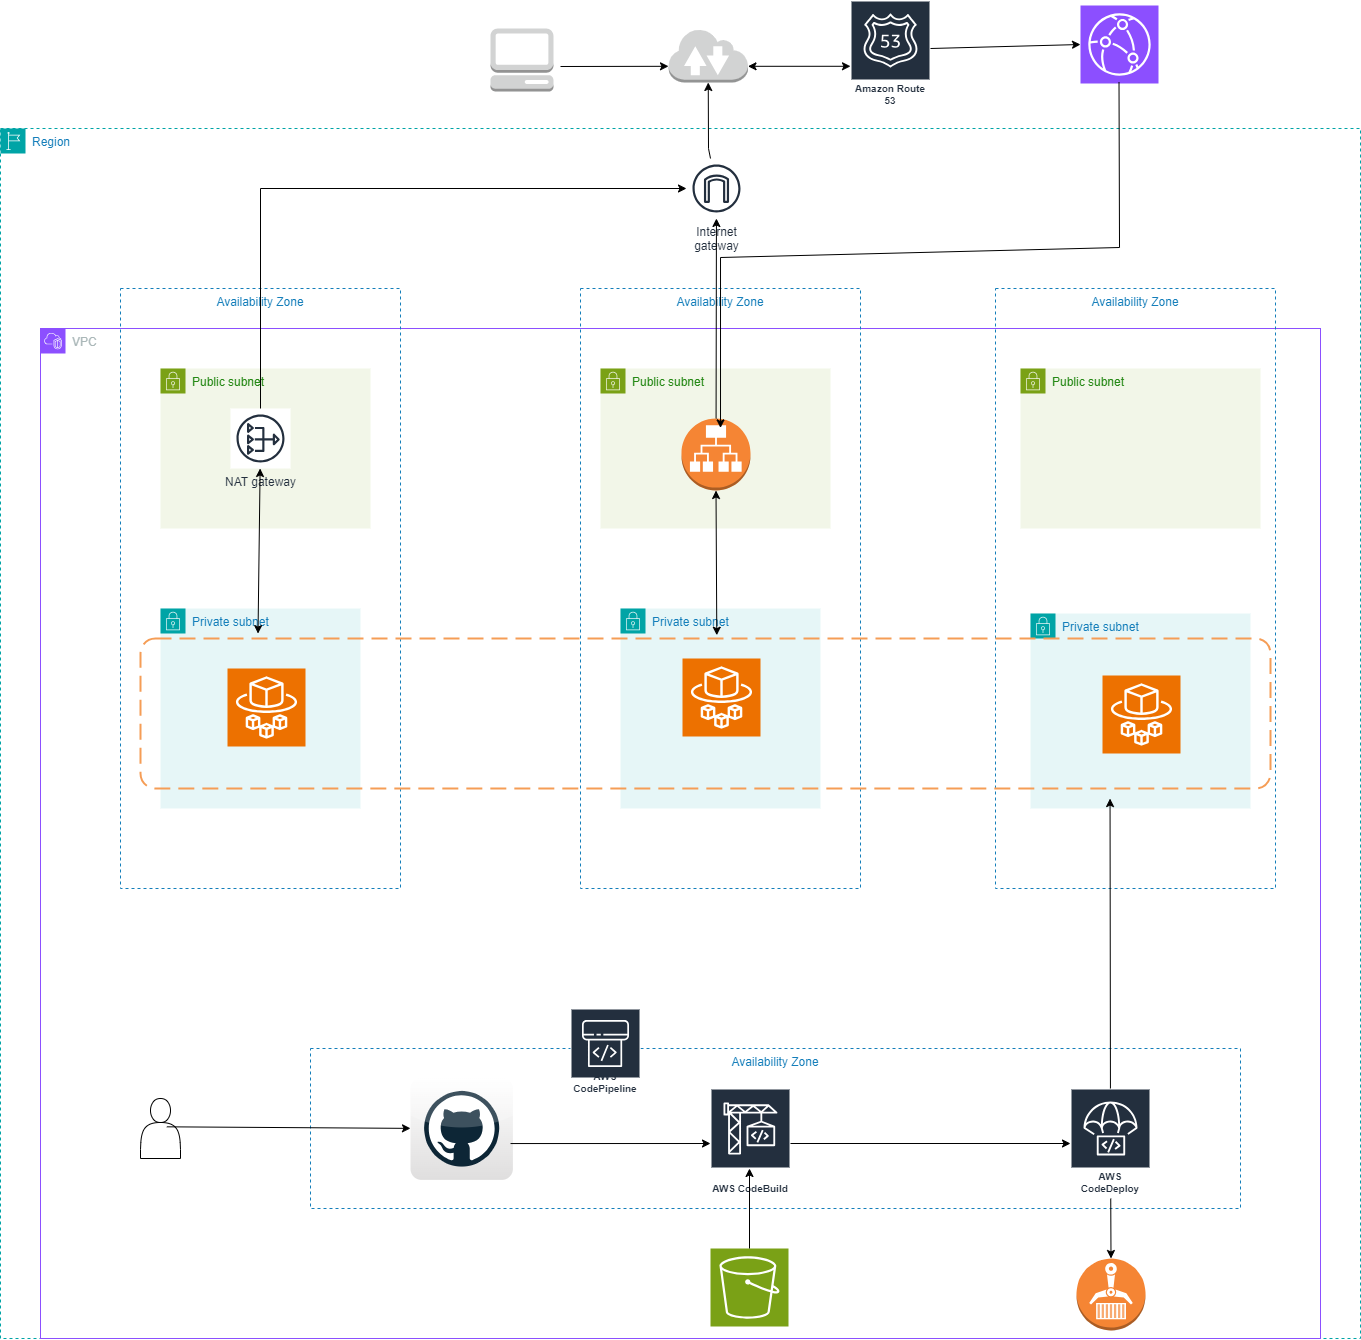

The diagram above was exported from draw.io. Its source (the exported page's mxGraphModel, read from the mxfile embedded in the PNG):
<mxGraphModel dx="2933" dy="2660" grid="1" gridSize="10" guides="1" tooltips="1" connect="1" arrows="1" fold="1" page="1" pageScale="1" pageWidth="850" pageHeight="1100" math="0" shadow="0">
  <root>
    <mxCell id="0" />
    <mxCell id="1" parent="0" />
    <mxCell id="77j0c1_NC32Tn1nlTd4A-1" value="Region" style="points=[[0,0],[0.25,0],[0.5,0],[0.75,0],[1,0],[1,0.25],[1,0.5],[1,0.75],[1,1],[0.75,1],[0.5,1],[0.25,1],[0,1],[0,0.75],[0,0.5],[0,0.25]];outlineConnect=0;gradientColor=none;html=1;whiteSpace=wrap;fontSize=12;fontStyle=0;container=1;pointerEvents=0;collapsible=0;recursiveResize=0;shape=mxgraph.aws4.group;grIcon=mxgraph.aws4.group_region;strokeColor=#00A4A6;fillColor=none;verticalAlign=top;align=left;spacingLeft=30;fontColor=#147EBA;dashed=1;" vertex="1" parent="1">
      <mxGeometry width="1360" height="1210" as="geometry" />
    </mxCell>
    <mxCell id="77j0c1_NC32Tn1nlTd4A-2" value="VPC" style="points=[[0,0],[0.25,0],[0.5,0],[0.75,0],[1,0],[1,0.25],[1,0.5],[1,0.75],[1,1],[0.75,1],[0.5,1],[0.25,1],[0,1],[0,0.75],[0,0.5],[0,0.25]];outlineConnect=0;gradientColor=none;html=1;whiteSpace=wrap;fontSize=12;fontStyle=0;container=1;pointerEvents=0;collapsible=0;recursiveResize=0;shape=mxgraph.aws4.group;grIcon=mxgraph.aws4.group_vpc2;strokeColor=#8C4FFF;fillColor=none;verticalAlign=top;align=left;spacingLeft=30;fontColor=#AAB7B8;dashed=0;" vertex="1" parent="77j0c1_NC32Tn1nlTd4A-1">
      <mxGeometry x="40" y="200" width="1280" height="1010" as="geometry" />
    </mxCell>
    <mxCell id="77j0c1_NC32Tn1nlTd4A-4" value="Availability Zone" style="fillColor=none;strokeColor=#147EBA;dashed=1;verticalAlign=top;fontStyle=0;fontColor=#147EBA;whiteSpace=wrap;html=1;" vertex="1" parent="77j0c1_NC32Tn1nlTd4A-2">
      <mxGeometry x="80" y="-40" width="280" height="600" as="geometry" />
    </mxCell>
    <mxCell id="77j0c1_NC32Tn1nlTd4A-5" value="Availability Zone" style="fillColor=none;strokeColor=#147EBA;dashed=1;verticalAlign=top;fontStyle=0;fontColor=#147EBA;whiteSpace=wrap;html=1;" vertex="1" parent="77j0c1_NC32Tn1nlTd4A-2">
      <mxGeometry x="540" y="-40" width="280" height="600" as="geometry" />
    </mxCell>
    <mxCell id="77j0c1_NC32Tn1nlTd4A-6" value="Availability Zone" style="fillColor=none;strokeColor=#147EBA;dashed=1;verticalAlign=top;fontStyle=0;fontColor=#147EBA;whiteSpace=wrap;html=1;" vertex="1" parent="77j0c1_NC32Tn1nlTd4A-2">
      <mxGeometry x="955" y="-40" width="280" height="600" as="geometry" />
    </mxCell>
    <mxCell id="77j0c1_NC32Tn1nlTd4A-7" value="Public subnet" style="points=[[0,0],[0.25,0],[0.5,0],[0.75,0],[1,0],[1,0.25],[1,0.5],[1,0.75],[1,1],[0.75,1],[0.5,1],[0.25,1],[0,1],[0,0.75],[0,0.5],[0,0.25]];outlineConnect=0;gradientColor=none;html=1;whiteSpace=wrap;fontSize=12;fontStyle=0;container=1;pointerEvents=0;collapsible=0;recursiveResize=0;shape=mxgraph.aws4.group;grIcon=mxgraph.aws4.group_security_group;grStroke=0;strokeColor=#7AA116;fillColor=#F2F6E8;verticalAlign=top;align=left;spacingLeft=30;fontColor=#248814;dashed=0;" vertex="1" parent="77j0c1_NC32Tn1nlTd4A-2">
      <mxGeometry x="120" y="40" width="210" height="160" as="geometry" />
    </mxCell>
    <mxCell id="77j0c1_NC32Tn1nlTd4A-22" value="NAT gateway" style="sketch=0;outlineConnect=0;fontColor=#232F3E;gradientColor=none;strokeColor=#232F3E;fillColor=#ffffff;dashed=0;verticalLabelPosition=bottom;verticalAlign=top;align=center;html=1;fontSize=12;fontStyle=0;aspect=fixed;shape=mxgraph.aws4.resourceIcon;resIcon=mxgraph.aws4.nat_gateway;" vertex="1" parent="77j0c1_NC32Tn1nlTd4A-7">
      <mxGeometry x="70" y="40" width="60" height="60" as="geometry" />
    </mxCell>
    <mxCell id="77j0c1_NC32Tn1nlTd4A-12" value="Public subnet" style="points=[[0,0],[0.25,0],[0.5,0],[0.75,0],[1,0],[1,0.25],[1,0.5],[1,0.75],[1,1],[0.75,1],[0.5,1],[0.25,1],[0,1],[0,0.75],[0,0.5],[0,0.25]];outlineConnect=0;gradientColor=none;html=1;whiteSpace=wrap;fontSize=12;fontStyle=0;container=1;pointerEvents=0;collapsible=0;recursiveResize=0;shape=mxgraph.aws4.group;grIcon=mxgraph.aws4.group_security_group;grStroke=0;strokeColor=#7AA116;fillColor=#F2F6E8;verticalAlign=top;align=left;spacingLeft=30;fontColor=#248814;dashed=0;" vertex="1" parent="77j0c1_NC32Tn1nlTd4A-2">
      <mxGeometry x="560" y="40" width="230" height="160" as="geometry" />
    </mxCell>
    <mxCell id="77j0c1_NC32Tn1nlTd4A-25" value="" style="outlineConnect=0;dashed=0;verticalLabelPosition=bottom;verticalAlign=top;align=center;html=1;shape=mxgraph.aws3.application_load_balancer;fillColor=#F58534;gradientColor=none;" vertex="1" parent="77j0c1_NC32Tn1nlTd4A-12">
      <mxGeometry x="81" y="50" width="69" height="72" as="geometry" />
    </mxCell>
    <mxCell id="77j0c1_NC32Tn1nlTd4A-13" value="Public subnet" style="points=[[0,0],[0.25,0],[0.5,0],[0.75,0],[1,0],[1,0.25],[1,0.5],[1,0.75],[1,1],[0.75,1],[0.5,1],[0.25,1],[0,1],[0,0.75],[0,0.5],[0,0.25]];outlineConnect=0;gradientColor=none;html=1;whiteSpace=wrap;fontSize=12;fontStyle=0;container=1;pointerEvents=0;collapsible=0;recursiveResize=0;shape=mxgraph.aws4.group;grIcon=mxgraph.aws4.group_security_group;grStroke=0;strokeColor=#7AA116;fillColor=#F2F6E8;verticalAlign=top;align=left;spacingLeft=30;fontColor=#248814;dashed=0;" vertex="1" parent="77j0c1_NC32Tn1nlTd4A-2">
      <mxGeometry x="980" y="40" width="240" height="160" as="geometry" />
    </mxCell>
    <mxCell id="77j0c1_NC32Tn1nlTd4A-14" value="Private subnet" style="points=[[0,0],[0.25,0],[0.5,0],[0.75,0],[1,0],[1,0.25],[1,0.5],[1,0.75],[1,1],[0.75,1],[0.5,1],[0.25,1],[0,1],[0,0.75],[0,0.5],[0,0.25]];outlineConnect=0;gradientColor=none;html=1;whiteSpace=wrap;fontSize=12;fontStyle=0;container=1;pointerEvents=0;collapsible=0;recursiveResize=0;shape=mxgraph.aws4.group;grIcon=mxgraph.aws4.group_security_group;grStroke=0;strokeColor=#00A4A6;fillColor=#E6F6F7;verticalAlign=top;align=left;spacingLeft=30;fontColor=#147EBA;dashed=0;" vertex="1" parent="77j0c1_NC32Tn1nlTd4A-2">
      <mxGeometry x="120" y="280" width="200" height="200" as="geometry" />
    </mxCell>
    <mxCell id="77j0c1_NC32Tn1nlTd4A-15" value="Private subnet" style="points=[[0,0],[0.25,0],[0.5,0],[0.75,0],[1,0],[1,0.25],[1,0.5],[1,0.75],[1,1],[0.75,1],[0.5,1],[0.25,1],[0,1],[0,0.75],[0,0.5],[0,0.25]];outlineConnect=0;gradientColor=none;html=1;whiteSpace=wrap;fontSize=12;fontStyle=0;container=1;pointerEvents=0;collapsible=0;recursiveResize=0;shape=mxgraph.aws4.group;grIcon=mxgraph.aws4.group_security_group;grStroke=0;strokeColor=#00A4A6;fillColor=#E6F6F7;verticalAlign=top;align=left;spacingLeft=30;fontColor=#147EBA;dashed=0;" vertex="1" parent="77j0c1_NC32Tn1nlTd4A-2">
      <mxGeometry x="580" y="280" width="200" height="200" as="geometry" />
    </mxCell>
    <mxCell id="77j0c1_NC32Tn1nlTd4A-16" value="Private subnet" style="points=[[0,0],[0.25,0],[0.5,0],[0.75,0],[1,0],[1,0.25],[1,0.5],[1,0.75],[1,1],[0.75,1],[0.5,1],[0.25,1],[0,1],[0,0.75],[0,0.5],[0,0.25]];outlineConnect=0;gradientColor=none;html=1;whiteSpace=wrap;fontSize=12;fontStyle=0;container=1;pointerEvents=0;collapsible=0;recursiveResize=0;shape=mxgraph.aws4.group;grIcon=mxgraph.aws4.group_security_group;grStroke=0;strokeColor=#00A4A6;fillColor=#E6F6F7;verticalAlign=top;align=left;spacingLeft=30;fontColor=#147EBA;dashed=0;" vertex="1" parent="77j0c1_NC32Tn1nlTd4A-2">
      <mxGeometry x="990" y="285" width="220" height="195" as="geometry" />
    </mxCell>
    <mxCell id="77j0c1_NC32Tn1nlTd4A-18" value="" style="rounded=1;arcSize=10;dashed=1;strokeColor=#F59D56;fillColor=none;gradientColor=none;dashPattern=8 4;strokeWidth=2;" vertex="1" parent="77j0c1_NC32Tn1nlTd4A-2">
      <mxGeometry x="100" y="310" width="1130" height="150" as="geometry" />
    </mxCell>
    <mxCell id="77j0c1_NC32Tn1nlTd4A-19" value="" style="sketch=0;points=[[0,0,0],[0.25,0,0],[0.5,0,0],[0.75,0,0],[1,0,0],[0,1,0],[0.25,1,0],[0.5,1,0],[0.75,1,0],[1,1,0],[0,0.25,0],[0,0.5,0],[0,0.75,0],[1,0.25,0],[1,0.5,0],[1,0.75,0]];outlineConnect=0;fontColor=#232F3E;fillColor=#ED7100;strokeColor=#ffffff;dashed=0;verticalLabelPosition=bottom;verticalAlign=top;align=center;html=1;fontSize=12;fontStyle=0;aspect=fixed;shape=mxgraph.aws4.resourceIcon;resIcon=mxgraph.aws4.fargate;" vertex="1" parent="77j0c1_NC32Tn1nlTd4A-2">
      <mxGeometry x="187" y="340" width="78" height="78" as="geometry" />
    </mxCell>
    <mxCell id="77j0c1_NC32Tn1nlTd4A-20" value="" style="sketch=0;points=[[0,0,0],[0.25,0,0],[0.5,0,0],[0.75,0,0],[1,0,0],[0,1,0],[0.25,1,0],[0.5,1,0],[0.75,1,0],[1,1,0],[0,0.25,0],[0,0.5,0],[0,0.75,0],[1,0.25,0],[1,0.5,0],[1,0.75,0]];outlineConnect=0;fontColor=#232F3E;fillColor=#ED7100;strokeColor=#ffffff;dashed=0;verticalLabelPosition=bottom;verticalAlign=top;align=center;html=1;fontSize=12;fontStyle=0;aspect=fixed;shape=mxgraph.aws4.resourceIcon;resIcon=mxgraph.aws4.fargate;" vertex="1" parent="77j0c1_NC32Tn1nlTd4A-2">
      <mxGeometry x="642" y="330" width="78" height="78" as="geometry" />
    </mxCell>
    <mxCell id="77j0c1_NC32Tn1nlTd4A-21" value="" style="sketch=0;points=[[0,0,0],[0.25,0,0],[0.5,0,0],[0.75,0,0],[1,0,0],[0,1,0],[0.25,1,0],[0.5,1,0],[0.75,1,0],[1,1,0],[0,0.25,0],[0,0.5,0],[0,0.75,0],[1,0.25,0],[1,0.5,0],[1,0.75,0]];outlineConnect=0;fontColor=#232F3E;fillColor=#ED7100;strokeColor=#ffffff;dashed=0;verticalLabelPosition=bottom;verticalAlign=top;align=center;html=1;fontSize=12;fontStyle=0;aspect=fixed;shape=mxgraph.aws4.resourceIcon;resIcon=mxgraph.aws4.fargate;" vertex="1" parent="77j0c1_NC32Tn1nlTd4A-2">
      <mxGeometry x="1062" y="347" width="78" height="78" as="geometry" />
    </mxCell>
    <mxCell id="77j0c1_NC32Tn1nlTd4A-27" value="" style="endArrow=classic;startArrow=classic;html=1;rounded=0;exitX=0.104;exitY=-0.033;exitDx=0;exitDy=0;exitPerimeter=0;" edge="1" parent="77j0c1_NC32Tn1nlTd4A-2" source="77j0c1_NC32Tn1nlTd4A-18" target="77j0c1_NC32Tn1nlTd4A-22">
      <mxGeometry width="50" height="50" relative="1" as="geometry">
        <mxPoint x="200" y="260" as="sourcePoint" />
        <mxPoint x="250" y="210" as="targetPoint" />
      </mxGeometry>
    </mxCell>
    <mxCell id="77j0c1_NC32Tn1nlTd4A-29" value="" style="endArrow=classic;startArrow=classic;html=1;rounded=0;entryX=0.5;entryY=1;entryDx=0;entryDy=0;entryPerimeter=0;exitX=0.51;exitY=-0.022;exitDx=0;exitDy=0;exitPerimeter=0;" edge="1" parent="77j0c1_NC32Tn1nlTd4A-2" source="77j0c1_NC32Tn1nlTd4A-18" target="77j0c1_NC32Tn1nlTd4A-25">
      <mxGeometry width="50" height="50" relative="1" as="geometry">
        <mxPoint x="660" y="260" as="sourcePoint" />
        <mxPoint x="710" y="210" as="targetPoint" />
      </mxGeometry>
    </mxCell>
    <mxCell id="77j0c1_NC32Tn1nlTd4A-46" value="" style="sketch=0;points=[[0,0,0],[0.25,0,0],[0.5,0,0],[0.75,0,0],[1,0,0],[0,1,0],[0.25,1,0],[0.5,1,0],[0.75,1,0],[1,1,0],[0,0.25,0],[0,0.5,0],[0,0.75,0],[1,0.25,0],[1,0.5,0],[1,0.75,0]];outlineConnect=0;fontColor=#232F3E;fillColor=#7AA116;strokeColor=#ffffff;dashed=0;verticalLabelPosition=bottom;verticalAlign=top;align=center;html=1;fontSize=12;fontStyle=0;aspect=fixed;shape=mxgraph.aws4.resourceIcon;resIcon=mxgraph.aws4.s3;" vertex="1" parent="77j0c1_NC32Tn1nlTd4A-2">
      <mxGeometry x="670" y="920" width="78" height="78" as="geometry" />
    </mxCell>
    <mxCell id="77j0c1_NC32Tn1nlTd4A-47" value="" style="outlineConnect=0;dashed=0;verticalLabelPosition=bottom;verticalAlign=top;align=center;html=1;shape=mxgraph.aws3.ecr;fillColor=#F58534;gradientColor=none;" vertex="1" parent="77j0c1_NC32Tn1nlTd4A-2">
      <mxGeometry x="1036" y="930" width="69" height="72" as="geometry" />
    </mxCell>
    <mxCell id="77j0c1_NC32Tn1nlTd4A-26" value="Internet&#10;gateway" style="sketch=0;outlineConnect=0;fontColor=#232F3E;gradientColor=none;strokeColor=#232F3E;fillColor=#ffffff;dashed=0;verticalLabelPosition=bottom;verticalAlign=top;align=center;html=1;fontSize=12;fontStyle=0;aspect=fixed;shape=mxgraph.aws4.resourceIcon;resIcon=mxgraph.aws4.internet_gateway;" vertex="1" parent="77j0c1_NC32Tn1nlTd4A-1">
      <mxGeometry x="686" y="30" width="60" height="60" as="geometry" />
    </mxCell>
    <mxCell id="77j0c1_NC32Tn1nlTd4A-30" value="" style="endArrow=classic;html=1;rounded=0;" edge="1" parent="77j0c1_NC32Tn1nlTd4A-1" source="77j0c1_NC32Tn1nlTd4A-22" target="77j0c1_NC32Tn1nlTd4A-26">
      <mxGeometry width="50" height="50" relative="1" as="geometry">
        <mxPoint x="340" y="230" as="sourcePoint" />
        <mxPoint x="390" y="180" as="targetPoint" />
        <Array as="points">
          <mxPoint x="260" y="60" />
        </Array>
      </mxGeometry>
    </mxCell>
    <mxCell id="77j0c1_NC32Tn1nlTd4A-31" value="" style="endArrow=classic;html=1;rounded=0;" edge="1" parent="77j0c1_NC32Tn1nlTd4A-1" source="77j0c1_NC32Tn1nlTd4A-25" target="77j0c1_NC32Tn1nlTd4A-26">
      <mxGeometry width="50" height="50" relative="1" as="geometry">
        <mxPoint x="760" y="270" as="sourcePoint" />
        <mxPoint x="810" y="220" as="targetPoint" />
      </mxGeometry>
    </mxCell>
    <mxCell id="77j0c1_NC32Tn1nlTd4A-32" value="" style="outlineConnect=0;dashed=0;verticalLabelPosition=bottom;verticalAlign=top;align=center;html=1;shape=mxgraph.aws3.internet_2;fillColor=#D2D3D3;gradientColor=none;" vertex="1" parent="1">
      <mxGeometry x="668" y="-100" width="79.5" height="54" as="geometry" />
    </mxCell>
    <mxCell id="77j0c1_NC32Tn1nlTd4A-33" value="" style="endArrow=classic;html=1;rounded=0;entryX=0.5;entryY=1;entryDx=0;entryDy=0;entryPerimeter=0;" edge="1" parent="1" source="77j0c1_NC32Tn1nlTd4A-26" target="77j0c1_NC32Tn1nlTd4A-32">
      <mxGeometry width="50" height="50" relative="1" as="geometry">
        <mxPoint x="610" y="20" as="sourcePoint" />
        <mxPoint x="660" y="-30" as="targetPoint" />
        <Array as="points">
          <mxPoint x="708" y="20" />
        </Array>
      </mxGeometry>
    </mxCell>
    <mxCell id="77j0c1_NC32Tn1nlTd4A-34" value="Availability Zone" style="fillColor=none;strokeColor=#147EBA;dashed=1;verticalAlign=top;fontStyle=0;fontColor=#147EBA;whiteSpace=wrap;html=1;" vertex="1" parent="1">
      <mxGeometry x="310" y="920" width="930" height="160" as="geometry" />
    </mxCell>
    <mxCell id="77j0c1_NC32Tn1nlTd4A-35" value="" style="shape=actor;whiteSpace=wrap;html=1;" vertex="1" parent="1">
      <mxGeometry x="140" y="970" width="40" height="60" as="geometry" />
    </mxCell>
    <mxCell id="77j0c1_NC32Tn1nlTd4A-36" value="" style="dashed=0;outlineConnect=0;html=1;align=center;labelPosition=center;verticalLabelPosition=bottom;verticalAlign=top;shape=mxgraph.webicons.github;gradientColor=#DFDEDE" vertex="1" parent="1">
      <mxGeometry x="410" y="949" width="102.4" height="102.4" as="geometry" />
    </mxCell>
    <mxCell id="77j0c1_NC32Tn1nlTd4A-38" value="AWS CodeBuild" style="sketch=0;outlineConnect=0;fontColor=#232F3E;gradientColor=none;strokeColor=#ffffff;fillColor=#232F3E;dashed=0;verticalLabelPosition=middle;verticalAlign=bottom;align=center;html=1;whiteSpace=wrap;fontSize=10;fontStyle=1;spacing=3;shape=mxgraph.aws4.productIcon;prIcon=mxgraph.aws4.codebuild;" vertex="1" parent="1">
      <mxGeometry x="710" y="960" width="80" height="110" as="geometry" />
    </mxCell>
    <mxCell id="77j0c1_NC32Tn1nlTd4A-39" value="AWS CodeDeploy" style="sketch=0;outlineConnect=0;fontColor=#232F3E;gradientColor=none;strokeColor=#ffffff;fillColor=#232F3E;dashed=0;verticalLabelPosition=middle;verticalAlign=bottom;align=center;html=1;whiteSpace=wrap;fontSize=10;fontStyle=1;spacing=3;shape=mxgraph.aws4.productIcon;prIcon=mxgraph.aws4.codedeploy;" vertex="1" parent="1">
      <mxGeometry x="1070" y="960" width="80" height="110" as="geometry" />
    </mxCell>
    <mxCell id="77j0c1_NC32Tn1nlTd4A-40" value="AWS CodePipeline" style="sketch=0;outlineConnect=0;fontColor=#232F3E;gradientColor=none;strokeColor=#ffffff;fillColor=#232F3E;dashed=0;verticalLabelPosition=middle;verticalAlign=bottom;align=center;html=1;whiteSpace=wrap;fontSize=10;fontStyle=1;spacing=3;shape=mxgraph.aws4.productIcon;prIcon=mxgraph.aws4.codepipeline;" vertex="1" parent="1">
      <mxGeometry x="570" y="880" width="70" height="90" as="geometry" />
    </mxCell>
    <mxCell id="77j0c1_NC32Tn1nlTd4A-41" value="" style="endArrow=classic;html=1;rounded=0;exitX=0.658;exitY=0.472;exitDx=0;exitDy=0;exitPerimeter=0;" edge="1" parent="1" source="77j0c1_NC32Tn1nlTd4A-35" target="77j0c1_NC32Tn1nlTd4A-36">
      <mxGeometry width="50" height="50" relative="1" as="geometry">
        <mxPoint x="220" y="1030" as="sourcePoint" />
        <mxPoint x="270" y="980" as="targetPoint" />
      </mxGeometry>
    </mxCell>
    <mxCell id="77j0c1_NC32Tn1nlTd4A-42" value="" style="endArrow=classic;html=1;rounded=0;exitX=0.977;exitY=0.645;exitDx=0;exitDy=0;exitPerimeter=0;" edge="1" parent="1" source="77j0c1_NC32Tn1nlTd4A-36" target="77j0c1_NC32Tn1nlTd4A-38">
      <mxGeometry width="50" height="50" relative="1" as="geometry">
        <mxPoint x="550" y="1180" as="sourcePoint" />
        <mxPoint x="600" y="1130" as="targetPoint" />
        <Array as="points" />
      </mxGeometry>
    </mxCell>
    <mxCell id="77j0c1_NC32Tn1nlTd4A-43" value="" style="endArrow=classic;html=1;rounded=0;" edge="1" parent="1" source="77j0c1_NC32Tn1nlTd4A-38" target="77j0c1_NC32Tn1nlTd4A-39">
      <mxGeometry width="50" height="50" relative="1" as="geometry">
        <mxPoint x="870" y="1140" as="sourcePoint" />
        <mxPoint x="920" y="1090" as="targetPoint" />
      </mxGeometry>
    </mxCell>
    <mxCell id="77j0c1_NC32Tn1nlTd4A-44" value="" style="endArrow=classic;html=1;rounded=0;entryX=0.858;entryY=1.067;entryDx=0;entryDy=0;entryPerimeter=0;" edge="1" parent="1" source="77j0c1_NC32Tn1nlTd4A-39" target="77j0c1_NC32Tn1nlTd4A-18">
      <mxGeometry width="50" height="50" relative="1" as="geometry">
        <mxPoint x="1100" y="880" as="sourcePoint" />
        <mxPoint x="1150" y="830" as="targetPoint" />
      </mxGeometry>
    </mxCell>
    <mxCell id="77j0c1_NC32Tn1nlTd4A-48" value="" style="endArrow=classic;html=1;rounded=0;exitX=0.5;exitY=0;exitDx=0;exitDy=0;exitPerimeter=0;" edge="1" parent="1" source="77j0c1_NC32Tn1nlTd4A-46">
      <mxGeometry width="50" height="50" relative="1" as="geometry">
        <mxPoint x="550" y="1170" as="sourcePoint" />
        <mxPoint x="749" y="1040" as="targetPoint" />
      </mxGeometry>
    </mxCell>
    <mxCell id="77j0c1_NC32Tn1nlTd4A-49" value="" style="endArrow=classic;html=1;rounded=0;entryX=0.5;entryY=0;entryDx=0;entryDy=0;entryPerimeter=0;" edge="1" parent="1" source="77j0c1_NC32Tn1nlTd4A-39" target="77j0c1_NC32Tn1nlTd4A-47">
      <mxGeometry width="50" height="50" relative="1" as="geometry">
        <mxPoint x="950" y="1160" as="sourcePoint" />
        <mxPoint x="1000" y="1110" as="targetPoint" />
      </mxGeometry>
    </mxCell>
    <mxCell id="77j0c1_NC32Tn1nlTd4A-50" value="Amazon Route 53" style="sketch=0;outlineConnect=0;fontColor=#232F3E;gradientColor=none;strokeColor=#ffffff;fillColor=#232F3E;dashed=0;verticalLabelPosition=middle;verticalAlign=bottom;align=center;html=1;whiteSpace=wrap;fontSize=10;fontStyle=1;spacing=3;shape=mxgraph.aws4.productIcon;prIcon=mxgraph.aws4.route_53;" vertex="1" parent="1">
      <mxGeometry x="850" y="-128" width="80" height="110" as="geometry" />
    </mxCell>
    <mxCell id="77j0c1_NC32Tn1nlTd4A-51" value="" style="sketch=0;points=[[0,0,0],[0.25,0,0],[0.5,0,0],[0.75,0,0],[1,0,0],[0,1,0],[0.25,1,0],[0.5,1,0],[0.75,1,0],[1,1,0],[0,0.25,0],[0,0.5,0],[0,0.75,0],[1,0.25,0],[1,0.5,0],[1,0.75,0]];outlineConnect=0;fontColor=#232F3E;fillColor=#8C4FFF;strokeColor=#ffffff;dashed=0;verticalLabelPosition=bottom;verticalAlign=top;align=center;html=1;fontSize=12;fontStyle=0;aspect=fixed;shape=mxgraph.aws4.resourceIcon;resIcon=mxgraph.aws4.cloudfront;" vertex="1" parent="1">
      <mxGeometry x="1080" y="-123" width="78" height="78" as="geometry" />
    </mxCell>
    <mxCell id="77j0c1_NC32Tn1nlTd4A-52" value="" style="endArrow=classic;html=1;rounded=0;entryX=0.855;entryY=0.145;entryDx=0;entryDy=0;entryPerimeter=0;exitX=0.75;exitY=1;exitDx=0;exitDy=0;exitPerimeter=0;" edge="1" parent="1">
      <mxGeometry width="50" height="50" relative="1" as="geometry">
        <mxPoint x="1118.51" y="-46" as="sourcePoint" />
        <mxPoint x="720.0049999999999" y="299.44000000000005" as="targetPoint" />
        <Array as="points">
          <mxPoint x="1119.01" y="119" />
          <mxPoint x="720.01" y="129" />
        </Array>
      </mxGeometry>
    </mxCell>
    <mxCell id="77j0c1_NC32Tn1nlTd4A-53" value="" style="endArrow=classic;html=1;rounded=0;entryX=0;entryY=0.5;entryDx=0;entryDy=0;entryPerimeter=0;" edge="1" parent="1" target="77j0c1_NC32Tn1nlTd4A-51">
      <mxGeometry width="50" height="50" relative="1" as="geometry">
        <mxPoint x="930" y="-80" as="sourcePoint" />
        <mxPoint x="1020" y="-100" as="targetPoint" />
      </mxGeometry>
    </mxCell>
    <mxCell id="77j0c1_NC32Tn1nlTd4A-54" value="" style="endArrow=classic;startArrow=classic;html=1;rounded=0;exitX=1;exitY=0.7;exitDx=0;exitDy=0;exitPerimeter=0;entryX=0;entryY=0.598;entryDx=0;entryDy=0;entryPerimeter=0;" edge="1" parent="1" source="77j0c1_NC32Tn1nlTd4A-32" target="77j0c1_NC32Tn1nlTd4A-50">
      <mxGeometry width="50" height="50" relative="1" as="geometry">
        <mxPoint x="780" y="-50" as="sourcePoint" />
        <mxPoint x="830" y="-100" as="targetPoint" />
      </mxGeometry>
    </mxCell>
    <mxCell id="77j0c1_NC32Tn1nlTd4A-55" value="" style="outlineConnect=0;dashed=0;verticalLabelPosition=bottom;verticalAlign=top;align=center;html=1;shape=mxgraph.aws3.management_console;fillColor=#D2D3D3;gradientColor=none;" vertex="1" parent="1">
      <mxGeometry x="490" y="-100" width="63" height="63" as="geometry" />
    </mxCell>
    <mxCell id="77j0c1_NC32Tn1nlTd4A-56" value="" style="endArrow=classic;html=1;rounded=0;entryX=0;entryY=0.7;entryDx=0;entryDy=0;entryPerimeter=0;" edge="1" parent="1" target="77j0c1_NC32Tn1nlTd4A-32">
      <mxGeometry width="50" height="50" relative="1" as="geometry">
        <mxPoint x="560" y="-62" as="sourcePoint" />
        <mxPoint x="630" y="-90" as="targetPoint" />
      </mxGeometry>
    </mxCell>
  </root>
</mxGraphModel>